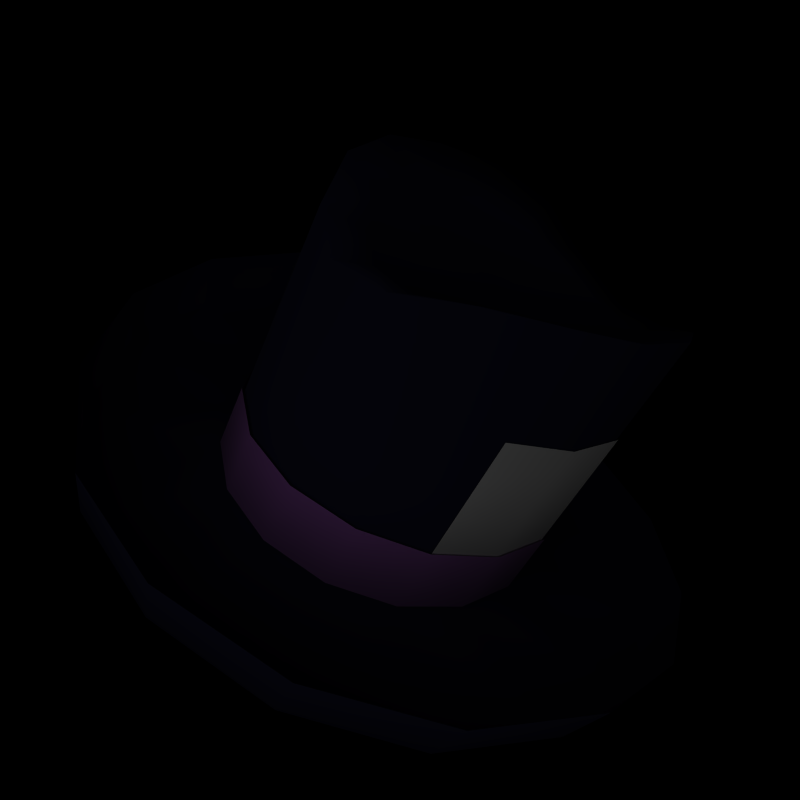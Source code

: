 # Source: tophat.blend  (saved by Blender 2.49.2; exported with 4.5.12 LTS)
import bpy
from mathutils import Matrix  # noqa: F401  (used for matrix-valued properties, if any)

bpy.ops.wm.read_factory_settings(use_empty=True)
scene = bpy.context.scene
scene.name = 'Scene'

# ---- collections
col_collection_1 = bpy.data.collections.new('Collection 1'); scene.collection.children.link(col_collection_1)
col_collection_1.hide_render = True
col_collection_1.hide_viewport = True
col_collection_2 = bpy.data.collections.new('Collection 2'); scene.collection.children.link(col_collection_2)
col_collection_2.hide_render = True
col_collection_2.hide_viewport = True
col_collection_3 = bpy.data.collections.new('Collection 3'); scene.collection.children.link(col_collection_3)
col_collection_3.hide_render = True
col_collection_3.hide_viewport = True
col_collection_4 = bpy.data.collections.new('Collection 4'); scene.collection.children.link(col_collection_4)
col_collection_4.hide_render = True
col_collection_4.hide_viewport = True
col_collection_5 = bpy.data.collections.new('Collection 5'); scene.collection.children.link(col_collection_5)
col_collection_5.hide_render = True
col_collection_5.hide_viewport = True
col_collection_6 = bpy.data.collections.new('Collection 6'); scene.collection.children.link(col_collection_6)

# ---- materials (node trees are filled in below, after node groups)
mat_material_silk = bpy.data.materials.new('Material.silk')
mat_material_silk.alpha_threshold = 0.0
mat_material_silk.diffuse_color = (0.697, 0.3171, 0.3171, 1.0)
mat_material_silk.roughness = 0.5
mat_material_silk.specular_intensity = 2.0
mat_material_silk.line_color = (0.0, 0.0, 0.0, 1.0)
mat_material_hat = bpy.data.materials.new('Material.hat')
mat_material_hat.alpha_threshold = 0.0
mat_material_hat.diffuse_color = (0.2, 0.2, 0.1, 1.0)
mat_material_hat.roughness = 0.5
mat_material_hat.line_color = (0.0, 0.0, 0.0, 1.0)
mat_material_silk_001 = bpy.data.materials.new('Material.silk.001')
mat_material_silk_001.alpha_threshold = 0.0
mat_material_silk_001.diffuse_color = (0.5899, 0.3171, 0.697, 1.0)
mat_material_silk_001.roughness = 0.5
mat_material_silk_001.specular_intensity = 2.0
mat_material_silk_001.line_color = (0.0, 0.0, 0.0, 1.0)
mat_material_hat_002 = bpy.data.materials.new('Material.hat.002')
mat_material_hat_002.alpha_threshold = 0.0
mat_material_hat_002.diffuse_color = (0.2, 0.2, 0.2, 1.0)
mat_material_hat_002.roughness = 0.5
mat_material_hat_002.line_color = (0.0, 0.0, 0.0, 1.0)
mat_material_hat_003 = bpy.data.materials.new('Material.hat.003')
mat_material_hat_003.alpha_threshold = 0.0
mat_material_hat_003.diffuse_color = (0.06, 0.06, 0.15, 1.0)
mat_material_hat_003.roughness = 0.5
mat_material_hat_003.line_color = (0.0, 0.0, 0.0, 1.0)
mat_material_silk_002 = bpy.data.materials.new('Material.silk.002')
mat_material_silk_002.alpha_threshold = 0.0
mat_material_silk_002.diffuse_color = (0.6, 0.0, 0.0, 1.0)
mat_material_silk_002.roughness = 0.5
mat_material_silk_002.specular_intensity = 2.0
mat_material_silk_002.line_color = (0.0, 0.0, 0.0, 1.0)
mat_material_brass = bpy.data.materials.new('Material.brass')
mat_material_brass.alpha_threshold = 0.0
mat_material_brass.diffuse_color = (1.0, 1.0, 0.4, 1.0)
mat_material_brass.specular_color = (1.0, 1.0, 0.8)
mat_material_brass.roughness = 0.9
mat_material_brass.specular_intensity = 1.4
mat_material_brass.line_color = (0.0, 0.0, 0.0, 1.0)
mat_material_king_david = bpy.data.materials.new('Material.king_david')
mat_material_king_david.alpha_threshold = 0.0
mat_material_king_david.roughness = 0.5
mat_material_king_david.line_color = (0.0, 0.0, 0.0, 1.0)
mat_material_silk_003 = bpy.data.materials.new('Material.silk.003')
mat_material_silk_003.alpha_threshold = 0.0
mat_material_silk_003.diffuse_color = (0.6, 0.12, 0.12, 1.0)
mat_material_silk_003.roughness = 0.5
mat_material_silk_003.specular_intensity = 2.0
mat_material_silk_003.line_color = (0.0, 0.0, 0.0, 1.0)
mat_material_hat_004 = bpy.data.materials.new('Material.hat.004')
mat_material_hat_004.alpha_threshold = 0.0
mat_material_hat_004.diffuse_color = (1.0, 1.0, 1.0, 1.0)
mat_material_hat_004.roughness = 0.5
mat_material_hat_004.line_color = (0.0, 0.0, 0.0, 1.0)
mat_material_queen_judith = bpy.data.materials.new('Material.queen_judith')
mat_material_queen_judith.alpha_threshold = 0.0
mat_material_queen_judith.roughness = 0.5
mat_material_queen_judith.line_color = (0.0, 0.0, 0.0, 1.0)

# ---- material node trees

# ---- world
world_world = bpy.data.worlds.new('World'); scene.world = world_world
world_world.color = (0.0, 0.0, 0.0)
world_world.use_sun_shadow = False
world_world.sun_shadow_jitter_overblur = 0.0
world_world.cycles.sampling_method = 'MANUAL'
world_world.cycles.sample_map_resolution = 256

# ---- cameras
cam_camera = bpy.data.cameras.new('Camera')
cam_camera.passepartout_alpha = 0.2
cam_camera.clip_end = 100.0
cam_camera.lens = 35.0
cam_camera.ortho_scale = 7.314
cam_camera.show_passepartout = False
cam_camera.show_safe_areas = True
cam_camera.dof.focus_distance = 0.0
cam_camera.dof.aperture_fstop = 128.0

# ---- lights
light_spot = bpy.data.lights.new('Spot', 'SUN')
light_spot.transmission_factor = 0.0
light_spot.cutoff_distance = 30.0
light_spot.angle = 1.571
light_spot.energy = 1.0
light_spot.shadow_buffer_clip_start = 1.001
light_spot.shadow_soft_size = 1.0
light_spot.shadow_cascade_max_distance = 1000.0
light_spot.cycles.use_multiple_importance_sampling = False

# ---- meshes
me_circle_004 = bpy.data.meshes.new('Circle.004')
me_circle_004.from_pydata([(-0.03759, 0.00104, -0.04177), (-0.04912, 0.00104, -0.02261), (-0.05316, 0.00104, 7.355e-10), (-0.04912, 0.00104, 0.02261), (-0.03759, 0.00104, 0.04177), (-0.02035, 0.00104, 0.05458), (-3.184e-09, 0.00104, 0.05907), (0.02035, 0.00104, 0.05458), (0.03759, 0.00104, 0.04177), (0.04912, 0.00104, 0.02261), (0.05316, 0.00104, 8.012e-09), (0.04912, 0.00104, -0.02261), (0.03759, 0.00104, -0.04177), (0.02035, 0.00104, -0.05458), (-2.663e-08, 0.00104, -0.05907), (-0.02035, 0.00104, -0.05458), (-0.03759, 0.02413, -0.04177), (-0.04912, 0.0243, -0.02261), (-0.05316, 0.02431, 7.355e-10), (-0.04912, 0.0243, 0.02261), (-0.03759, 0.02413, 0.04177), (-0.02035, 0.02374, 0.05458), (-1.149e-09, 0.02344, 0.05907), (0.02035, 0.02374, 0.05458), (0.03759, 0.02413, 0.04177), (0.04912, 0.0243, 0.02261), (0.05316, 0.02431, 8.012e-09), (0.04912, 0.0243, -0.02261), (0.03759, 0.02413, -0.04177), (0.02035, 0.02374, -0.05458), (-2.46e-08, 0.02344, -0.05907), (-0.02035, 0.02374, -0.05458)], [], [(16, 0, 1, 17), (2, 18, 17, 1), (3, 19, 18, 2), (4, 20, 19, 3), (5, 21, 20, 4), (6, 22, 21, 5), (7, 23, 22, 6), (8, 24, 23, 7), (9, 25, 24, 8), (10, 26, 25, 9), (11, 27, 26, 10), (12, 28, 27, 11), (13, 29, 28, 12), (14, 30, 29, 13), (15, 31, 30, 14), (0, 16, 31, 15)])
me_circle_004.polygons.foreach_set('use_smooth', [True] * 16)
me_circle_004.materials.append(mat_material_silk)
me_circle_004.use_remesh_preserve_volume = False
me_circle_004.use_remesh_preserve_attributes = False
me_circle_004.use_mirror_vertex_groups = False
me_circle_004.update()
me_circle_002 = bpy.data.meshes.new('Circle.002')
me_circle_002.from_pydata([(-0.07071, 0.01, -0.07071), (-0.09239, 0.02, -0.03827), (-0.1, 0.03, 1.391e-09), (-0.09239, 0.02, 0.03827), (-0.07071, 0.01, 0.07071), (-0.03827, -4.105e-09, 0.09239), (-6.159e-09, -0.01, 0.1), (0.03827, -1.08e-08, 0.09239), (0.07071, 0.01, 0.07071), (0.09239, 0.02, 0.03827), (0.1, 0.03, 1.371e-08), (0.09239, 0.02, -0.03827), (0.07071, 0.01, -0.07071), (0.03827, 4.105e-09, -0.09239), (-5.027e-08, -0.01, -0.1), (-0.03827, 1.08e-08, -0.09239), (-0.03686, 3.222e-09, -0.04095), (-0.04815, 4.21e-09, -0.02216), (-0.05212, 4.557e-09, 8.055e-10), (-0.04815, 4.21e-09, 0.02216), (-0.03686, 3.222e-09, 0.04095), (-0.01995, -2.571e-09, 0.05351), (-3.21e-09, -4.315e-09, 0.05791), (0.01995, -6.059e-09, 0.05351), (0.03686, -3.222e-09, 0.04095), (0.04815, -4.21e-09, 0.02216), (0.05212, -4.557e-09, 7.939e-09), (0.04815, -4.21e-09, -0.02216), (0.03686, -3.222e-09, -0.04095), (0.01995, 2.571e-09, -0.05351), (-2.62e-08, 4.315e-09, -0.05791), (-0.01995, 6.059e-09, -0.05351), (-0.04815, 0.09274, -0.02216), (-0.03686, 0.09177, -0.04095), (-0.05212, 0.09283, 8.055e-10), (-0.04815, 0.09274, 0.02216), (-0.03686, 0.09177, 0.04095), (-0.01995, 0.08943, 0.05351), (4.769e-09, 0.08767, 0.05791), (0.01995, 0.08943, 0.05351), (0.03686, 0.09177, 0.04095), (0.04815, 0.09274, 0.02216), (0.05212, 0.09283, 7.939e-09), (0.04815, 0.09274, -0.02216), (0.03686, 0.09177, -0.04095), (0.01995, 0.08943, -0.05351), (-1.822e-08, 0.08767, -0.05791), (-0.01995, 0.08943, -0.05351), (-0.03612, 0.08941, -0.01662), (-0.02764, 0.08839, -0.03071), (-0.03909, 0.08972, 1.652e-09), (-0.03612, 0.08941, 0.01662), (-0.02764, 0.08839, 0.03071), (-0.01496, 0.08644, 0.04013), (3.809e-09, 0.08537, 0.04344), (0.01496, 0.08644, 0.04013), (0.02764, 0.08839, 0.03071), (0.03612, 0.08941, 0.01662), (0.03909, 0.08972, 7.002e-09), (0.03612, 0.08941, -0.01662), (0.02764, 0.08839, -0.03071), (0.01496, 0.08644, -0.04013), (-1.343e-08, 0.08537, -0.04344), (-0.01496, 0.08644, -0.04013), (-0.01806, 0.08639, -0.008311), (-0.01382, 0.08577, -0.01536), (-0.01955, 0.08634, 2.223e-09), (-0.01806, 0.08639, 0.008311), (-0.01382, 0.08577, 0.01536), (-0.00748, 0.08501, 0.02006), (2.312e-09, 0.08471, 0.02172), (0.00748, 0.08501, 0.02006), (0.01382, 0.08577, 0.01536), (0.01806, 0.08639, 0.008311), (0.01955, 0.08634, 4.898e-09), (0.01806, 0.08639, -0.008311), (0.01382, 0.08577, -0.01536), (0.00748, 0.08501, -0.02006), (-6.309e-09, 0.08471, -0.02172), (-0.00748, 0.08501, -0.02006), (9.313e-10, 0.08471, 2.794e-09), (-0.07362, 0.02692, -0.07362), (-0.09618, 0.04016, -0.03984), (-0.1041, 0.05341, 1.429e-09), (-0.09618, 0.04016, 0.03984), (-0.07362, 0.02692, 0.07362), (-0.03984, 0.01367, 0.09618), (-6.01e-09, 0.0004242, 0.1041), (0.03984, 0.01367, 0.09618), (0.07362, 0.02692, 0.07362), (0.09618, 0.04016, 0.03984), (0.1041, 0.05341, 1.425e-08), (0.09618, 0.04016, -0.03984), (0.07362, 0.02692, -0.07362), (0.03984, 0.01367, -0.09618), (-5.193e-08, 0.0004242, -0.1041), (-0.03984, 0.01367, -0.09618)], [], [(16, 0, 1, 17), (2, 18, 17, 1), (3, 19, 18, 2), (4, 20, 19, 3), (5, 21, 20, 4), (6, 22, 21, 5), (7, 23, 22, 6), (8, 24, 23, 7), (9, 25, 24, 8), (10, 26, 25, 9), (11, 27, 26, 10), (12, 28, 27, 11), (13, 29, 28, 12), (14, 30, 29, 13), (15, 31, 30, 14), (15, 0, 16, 31), (32, 48, 49, 33), (34, 50, 48, 32), (35, 51, 50, 34), (36, 52, 51, 35), (37, 53, 52, 36), (38, 54, 53, 37), (39, 55, 54, 38), (40, 56, 55, 39), (41, 57, 56, 40), (42, 58, 57, 41), (43, 59, 58, 42), (44, 60, 59, 43), (45, 61, 60, 44), (46, 62, 61, 45), (47, 63, 62, 46), (47, 33, 49, 63), (48, 64, 65, 49), (50, 66, 64, 48), (51, 67, 66, 50), (52, 68, 67, 51), (53, 69, 68, 52), (54, 70, 69, 53), (55, 71, 70, 54), (56, 72, 71, 55), (57, 73, 72, 56), (58, 74, 73, 57), (59, 75, 74, 58), (60, 76, 75, 59), (61, 77, 76, 60), (62, 78, 77, 61), (63, 79, 78, 62), (63, 49, 65, 79), (64, 80, 65), (66, 80, 64), (67, 80, 66), (68, 80, 67), (69, 80, 68), (70, 80, 69), (71, 80, 70), (72, 80, 71), (73, 80, 72), (74, 80, 73), (75, 80, 74), (76, 80, 75), (77, 80, 76), (78, 80, 77), (79, 80, 78), (79, 65, 80), (1, 0, 81, 82), (2, 1, 82, 83), (3, 2, 83, 84), (4, 3, 84, 85), (5, 4, 85, 86), (6, 5, 86, 87), (7, 6, 87, 88), (8, 7, 88, 89), (9, 8, 89, 90), (10, 9, 90, 91), (11, 10, 91, 92), (12, 11, 92, 93), (13, 12, 93, 94), (14, 13, 94, 95), (15, 14, 95, 96), (0, 15, 96, 81), (17, 32, 33, 16), (18, 34, 32, 17), (19, 35, 34, 18), (20, 36, 35, 19), (21, 37, 36, 20), (22, 38, 37, 21), (23, 39, 38, 22), (24, 40, 39, 23), (25, 41, 40, 24), (26, 42, 41, 25), (27, 43, 42, 26), (28, 44, 43, 27), (29, 45, 44, 28), (30, 46, 45, 29), (31, 47, 46, 30), (16, 33, 47, 31)])
me_circle_002.polygons.foreach_set('use_smooth', [True] * 96)
me_circle_002.materials.append(mat_material_hat)
me_circle_002.use_remesh_preserve_volume = False
me_circle_002.use_remesh_preserve_attributes = False
me_circle_002.use_mirror_vertex_groups = False
me_circle_002.update()
me_circle_001 = bpy.data.meshes.new('Circle.001')
me_circle_001.from_pydata([(-0.03759, 0.00104, -0.04177), (-0.04912, 0.00104, -0.02261), (-0.05316, 0.00104, 7.355e-10), (-0.04912, 0.00104, 0.02261), (-0.03759, 0.00104, 0.04177), (-0.02035, 0.00104, 0.05458), (-3.184e-09, 0.00104, 0.05907), (0.02035, 0.00104, 0.05458), (0.03759, 0.00104, 0.04177), (0.04912, 0.00104, 0.02261), (0.05316, 0.00104, 8.012e-09), (0.04912, 0.00104, -0.02261), (0.03759, 0.00104, -0.04177), (0.02035, 0.00104, -0.05458), (-2.663e-08, 0.00104, -0.05907), (-0.02035, 0.00104, -0.05458), (-0.03759, 0.02413, -0.04177), (-0.04912, 0.0243, -0.02261), (-0.05316, 0.02431, 7.355e-10), (-0.04912, 0.0243, 0.02261), (-0.03759, 0.02413, 0.04177), (-0.02035, 0.02374, 0.05458), (-1.149e-09, 0.02344, 0.05907), (0.02035, 0.02374, 0.05458), (0.03759, 0.02413, 0.04177), (0.04912, 0.0243, 0.02261), (0.05316, 0.02431, 8.012e-09), (0.04912, 0.0243, -0.02261), (0.03759, 0.02413, -0.04177), (0.02035, 0.02374, -0.05458), (-2.46e-08, 0.02344, -0.05907), (-0.02035, 0.02374, -0.05458)], [], [(16, 0, 1, 17), (2, 18, 17, 1), (3, 19, 18, 2), (4, 20, 19, 3), (5, 21, 20, 4), (6, 22, 21, 5), (7, 23, 22, 6), (8, 24, 23, 7), (9, 25, 24, 8), (10, 26, 25, 9), (11, 27, 26, 10), (12, 28, 27, 11), (13, 29, 28, 12), (14, 30, 29, 13), (15, 31, 30, 14), (0, 16, 31, 15)])
me_circle_001.polygons.foreach_set('use_smooth', [True] * 16)
me_circle_001.materials.append(mat_material_silk_001)
me_circle_001.use_remesh_preserve_volume = False
me_circle_001.use_remesh_preserve_attributes = False
me_circle_001.use_mirror_vertex_groups = False
me_circle_001.update()
me_circle = bpy.data.meshes.new('Circle')
me_circle.from_pydata([(-0.07071, 0.00104, -0.07071), (-0.09239, 0.00104, -0.03827), (-0.1, 0.00104, 1.391e-09), (-0.09239, 0.00104, 0.03827), (-0.07071, 0.00104, 0.07071), (-0.03827, 0.00104, 0.09239), (-6.159e-09, 0.00104, 0.1), (0.03827, 0.00104, 0.09239), (0.07071, 0.00104, 0.07071), (0.09239, 0.00104, 0.03827), (0.1, 0.00104, 1.371e-08), (0.09239, 0.00104, -0.03827), (0.07071, 0.00104, -0.07071), (0.03827, 0.00104, -0.09239), (-5.027e-08, 0.00104, -0.1), (-0.03827, 0.00104, -0.09239), (-0.03686, 3.222e-09, -0.04095), (-0.04815, 4.21e-09, -0.02216), (-0.05212, 4.557e-09, 8.055e-10), (-0.04815, 4.21e-09, 0.02216), (-0.03686, 3.222e-09, 0.04095), (-0.01995, -2.571e-09, 0.05351), (-3.21e-09, -4.315e-09, 0.05791), (0.01995, -6.059e-09, 0.05351), (0.03686, -3.222e-09, 0.04095), (0.04815, -4.21e-09, 0.02216), (0.05212, -4.557e-09, 7.939e-09), (0.04815, -4.21e-09, -0.02216), (0.03686, -3.222e-09, -0.04095), (0.01995, 2.571e-09, -0.05351), (-2.62e-08, 4.315e-09, -0.05791), (-0.01995, 6.059e-09, -0.05351), (-0.04815, 0.121, -0.02216), (-0.03686, 0.121, -0.04095), (-0.05212, 0.121, 8.055e-10), (-0.04815, 0.121, 0.02216), (-0.03686, 0.121, 0.04095), (-0.01995, 0.121, 0.05351), (4.769e-09, 0.121, 0.05791), (0.01995, 0.121, 0.05351), (0.03686, 0.121, 0.04095), (0.04815, 0.121, 0.02216), (0.05212, 0.121, 7.939e-09), (0.04815, 0.121, -0.02216), (0.03686, 0.121, -0.04095), (0.01995, 0.121, -0.05351), (-1.822e-08, 0.121, -0.05791), (-0.01995, 0.121, -0.05351), (-0.07362, 0.002365, -0.07362), (-0.09618, 0.005014, -0.03984), (-0.1041, 0.007664, 1.429e-09), (-0.09618, 0.005014, 0.03984), (-0.07362, 0.002365, 0.07362), (-0.03984, -0.0002844, 0.09618), (-6.01e-09, -0.002934, 0.1041), (0.03984, -0.0002844, 0.09618), (0.07362, 0.002365, 0.07362), (0.09618, 0.005014, 0.03984), (0.1041, 0.007664, 1.425e-08), (0.09618, 0.005014, -0.03984), (0.07362, 0.002365, -0.07362), (0.03984, -0.0002844, -0.09618), (-5.193e-08, -0.002934, -0.1041), (-0.03984, -0.0002844, -0.09618), (0.0, 0.121, 3.725e-09)], [], [(16, 0, 1, 17), (2, 18, 17, 1), (3, 19, 18, 2), (4, 20, 19, 3), (5, 21, 20, 4), (6, 22, 21, 5), (7, 23, 22, 6), (8, 24, 23, 7), (9, 25, 24, 8), (10, 26, 25, 9), (11, 27, 26, 10), (12, 28, 27, 11), (13, 29, 28, 12), (14, 30, 29, 13), (15, 31, 30, 14), (15, 0, 16, 31), (1, 0, 48, 49), (2, 1, 49, 50), (3, 2, 50, 51), (4, 3, 51, 52), (5, 4, 52, 53), (6, 5, 53, 54), (7, 6, 54, 55), (8, 7, 55, 56), (9, 8, 56, 57), (10, 9, 57, 58), (11, 10, 58, 59), (12, 11, 59, 60), (13, 12, 60, 61), (14, 13, 61, 62), (15, 14, 62, 63), (0, 15, 63, 48), (17, 32, 33, 16), (18, 34, 32, 17), (19, 35, 34, 18), (20, 36, 35, 19), (21, 37, 36, 20), (22, 38, 37, 21), (23, 39, 38, 22), (24, 40, 39, 23), (25, 41, 40, 24), (26, 42, 41, 25), (27, 43, 42, 26), (28, 44, 43, 27), (29, 45, 44, 28), (30, 46, 45, 29), (31, 47, 46, 30), (16, 33, 47, 31), (33, 32, 64), (32, 34, 64), (34, 35, 64), (35, 36, 64), (36, 37, 64), (37, 38, 64), (38, 39, 64), (39, 40, 64), (40, 41, 64), (41, 42, 64), (42, 43, 64), (43, 44, 64), (44, 45, 64), (45, 46, 64), (46, 47, 64), (47, 33, 64)])
me_circle.polygons.foreach_set('use_smooth', [True] * 64)
me_circle.materials.append(mat_material_hat_002)
me_circle.use_remesh_preserve_volume = False
me_circle.use_remesh_preserve_attributes = False
me_circle.use_mirror_vertex_groups = False
me_circle.update()
me_circle_006 = bpy.data.meshes.new('Circle.006')
me_circle_006.from_pydata([(-0.07071, 0.001709, -0.07071), (-0.09239, 0.004834, -0.03827), (-0.1, 0.007959, 1.391e-09), (-0.09239, 0.004834, 0.03827), (-0.07071, 0.001709, 0.07071), (-0.03827, -0.001416, 0.09239), (-6.159e-09, -0.004541, 0.1), (0.03827, -0.001416, 0.09239), (0.07071, 0.001709, 0.07071), (0.09239, 0.004834, 0.03827), (0.1, 0.007959, 1.371e-08), (0.09239, 0.004834, -0.03827), (0.07071, 0.001709, -0.07071), (0.03827, -0.001416, -0.09239), (-5.027e-08, -0.004541, -0.1), (-0.03827, -0.001416, -0.09239), (-0.03686, 3.222e-09, -0.04095), (-0.04815, 4.21e-09, -0.02216), (-0.05212, 4.557e-09, 8.055e-10), (-0.04815, 4.21e-09, 0.02216), (-0.03686, 3.222e-09, 0.04095), (-0.01995, -2.571e-09, 0.05351), (-3.21e-09, -4.315e-09, 0.05791), (0.01995, -6.059e-09, 0.05351), (0.03686, -3.222e-09, 0.04095), (0.04815, -4.21e-09, 0.02216), (0.05212, -4.557e-09, 7.939e-09), (0.04815, -4.21e-09, -0.02216), (0.03686, -3.222e-09, -0.04095), (0.01995, 2.571e-09, -0.05351), (-2.62e-08, 4.315e-09, -0.05791), (-0.01995, 6.059e-09, -0.05351), (-0.04815, 0.1007, -0.02216), (-0.03686, 0.09685, -0.04095), (-0.05212, 0.1011, 8.055e-10), (-0.04815, 0.1007, 0.02216), (-0.03686, 0.09685, 0.04095), (-0.01995, 0.08746, 0.05351), (4.769e-09, 0.08258, 0.05791), (0.01995, 0.08746, 0.05351), (0.03686, 0.09685, 0.04095), (0.04815, 0.1007, 0.02216), (0.05212, 0.1011, 7.939e-09), (0.04815, 0.1007, -0.02216), (0.03686, 0.09685, -0.04095), (0.01995, 0.08746, -0.05351), (-1.822e-08, 0.08258, -0.05791), (-0.01995, 0.08746, -0.05351), (-0.03612, 0.09066, -0.01662), (-0.02764, 0.08863, -0.03071), (-0.03909, 0.09128, 1.652e-09), (-0.03612, 0.09066, 0.01662), (-0.02764, 0.08863, 0.03071), (-0.01496, 0.08473, 0.04013), (3.809e-09, 0.08258, 0.04344), (0.01496, 0.08473, 0.04013), (0.02764, 0.08863, 0.03071), (0.03612, 0.09066, 0.01662), (0.03909, 0.09128, 7.002e-09), (0.03612, 0.09066, -0.01662), (0.02764, 0.08863, -0.03071), (0.01496, 0.08473, -0.04013), (-1.343e-08, 0.08258, -0.04344), (-0.01496, 0.08473, -0.04013), (-0.01806, 0.08462, -0.008311), (-0.01382, 0.08339, -0.01536), (-0.01955, 0.08453, 2.223e-09), (-0.01806, 0.08462, 0.008311), (-0.01382, 0.08339, 0.01536), (-0.00748, 0.08187, 0.02006), (2.312e-09, 0.08127, 0.02172), (0.00748, 0.08187, 0.02006), (0.01382, 0.08339, 0.01536), (0.01806, 0.08462, 0.008311), (0.01955, 0.08453, 4.898e-09), (0.01806, 0.08462, -0.008311), (0.01382, 0.08339, -0.01536), (0.00748, 0.08187, -0.02006), (-6.309e-09, 0.08127, -0.02172), (-0.00748, 0.08187, -0.02006), (9.313e-10, 0.08127, 2.794e-09), (-0.07362, 0.01863, -0.07362), (-0.09618, 0.0226, -0.03984), (-0.1041, 0.02658, 1.429e-09), (-0.09618, 0.0226, 0.03984), (-0.07362, 0.01863, 0.07362), (-0.03984, 0.01465, 0.09618), (-6.01e-09, 0.01068, 0.1041), (0.03984, 0.01465, 0.09618), (0.07362, 0.01863, 0.07362), (0.09618, 0.0226, 0.03984), (0.1041, 0.02658, 1.425e-08), (0.09618, 0.0226, -0.03984), (0.07362, 0.01863, -0.07362), (0.03984, 0.01465, -0.09618), (-5.193e-08, 0.01068, -0.1041), (-0.03984, 0.01465, -0.09618)], [], [(16, 0, 1, 17), (2, 18, 17, 1), (3, 19, 18, 2), (4, 20, 19, 3), (5, 21, 20, 4), (6, 22, 21, 5), (7, 23, 22, 6), (8, 24, 23, 7), (9, 25, 24, 8), (10, 26, 25, 9), (11, 27, 26, 10), (12, 28, 27, 11), (13, 29, 28, 12), (14, 30, 29, 13), (15, 31, 30, 14), (15, 0, 16, 31), (32, 48, 49, 33), (34, 50, 48, 32), (35, 51, 50, 34), (36, 52, 51, 35), (37, 53, 52, 36), (38, 54, 53, 37), (39, 55, 54, 38), (40, 56, 55, 39), (41, 57, 56, 40), (42, 58, 57, 41), (43, 59, 58, 42), (44, 60, 59, 43), (45, 61, 60, 44), (46, 62, 61, 45), (47, 63, 62, 46), (47, 33, 49, 63), (48, 64, 65, 49), (50, 66, 64, 48), (51, 67, 66, 50), (52, 68, 67, 51), (53, 69, 68, 52), (54, 70, 69, 53), (55, 71, 70, 54), (56, 72, 71, 55), (57, 73, 72, 56), (58, 74, 73, 57), (59, 75, 74, 58), (60, 76, 75, 59), (61, 77, 76, 60), (62, 78, 77, 61), (63, 79, 78, 62), (63, 49, 65, 79), (64, 80, 65), (66, 80, 64), (67, 80, 66), (68, 80, 67), (69, 80, 68), (70, 80, 69), (71, 80, 70), (72, 80, 71), (73, 80, 72), (74, 80, 73), (75, 80, 74), (76, 80, 75), (77, 80, 76), (78, 80, 77), (79, 80, 78), (79, 65, 80), (1, 0, 81, 82), (2, 1, 82, 83), (3, 2, 83, 84), (4, 3, 84, 85), (5, 4, 85, 86), (6, 5, 86, 87), (7, 6, 87, 88), (8, 7, 88, 89), (9, 8, 89, 90), (10, 9, 90, 91), (11, 10, 91, 92), (12, 11, 92, 93), (13, 12, 93, 94), (14, 13, 94, 95), (15, 14, 95, 96), (0, 15, 96, 81), (17, 32, 33, 16), (18, 34, 32, 17), (19, 35, 34, 18), (20, 36, 35, 19), (21, 37, 36, 20), (22, 38, 37, 21), (23, 39, 38, 22), (24, 40, 39, 23), (25, 41, 40, 24), (26, 42, 41, 25), (27, 43, 42, 26), (28, 44, 43, 27), (29, 45, 44, 28), (30, 46, 45, 29), (31, 47, 46, 30), (16, 33, 47, 31)])
me_circle_006.polygons.foreach_set('use_smooth', [True] * 96)
me_circle_006.materials.append(mat_material_hat_003)
me_circle_006.use_remesh_preserve_volume = False
me_circle_006.use_remesh_preserve_attributes = False
me_circle_006.use_mirror_vertex_groups = False
me_circle_006.update()
me_circle_003 = bpy.data.meshes.new('Circle.003')
me_circle_003.from_pydata([(-0.03759, 0.00104, -0.04177), (-0.04912, 0.00104, -0.02261), (-0.05316, 0.00104, 7.355e-10), (-0.04912, 0.00104, 0.02261), (-0.03759, 0.00104, 0.04177), (-0.02035, 0.00104, 0.05458), (-3.184e-09, 0.00104, 0.05907), (0.02035, 0.00104, 0.05458), (0.03759, 0.00104, 0.04177), (0.04912, 0.00104, 0.02261), (0.05316, 0.00104, 8.012e-09), (0.04912, 0.00104, -0.02261), (0.03759, 0.00104, -0.04177), (0.02035, 0.00104, -0.05458), (-2.663e-08, 0.00104, -0.05907), (-0.02035, 0.00104, -0.05458), (-0.03759, 0.02413, -0.04177), (-0.04912, 0.0243, -0.02261), (-0.05316, 0.02431, 7.355e-10), (-0.04912, 0.0243, 0.02261), (-0.03759, 0.02413, 0.04177), (-0.02035, 0.02374, 0.05458), (-1.149e-09, 0.02344, 0.05907), (0.02035, 0.02374, 0.05458), (0.03759, 0.02413, 0.04177), (0.04912, 0.0243, 0.02261), (0.05316, 0.02431, 8.012e-09), (0.04912, 0.0243, -0.02261), (0.03759, 0.02413, -0.04177), (0.02035, 0.02374, -0.05458), (-2.46e-08, 0.02344, -0.05907), (-0.02035, 0.02374, -0.05458)], [], [(16, 0, 1, 17), (2, 18, 17, 1), (3, 19, 18, 2), (4, 20, 19, 3), (5, 21, 20, 4), (6, 22, 21, 5), (7, 23, 22, 6), (8, 24, 23, 7), (9, 25, 24, 8), (10, 26, 25, 9), (11, 27, 26, 10), (12, 28, 27, 11), (13, 29, 28, 12), (14, 30, 29, 13), (15, 31, 30, 14), (0, 16, 31, 15)])
me_circle_003.polygons.foreach_set('use_smooth', [True] * 16)
me_circle_003.materials.append(mat_material_silk_002)
me_circle_003.use_remesh_preserve_volume = False
me_circle_003.use_remesh_preserve_attributes = False
me_circle_003.use_mirror_vertex_groups = False
me_circle_003.update()
me_circle_009 = bpy.data.meshes.new('Circle.009')
me_circle_009.from_pydata([(-0.07071, 0.01, -0.07071), (-0.09239, 0.02, -0.03827), (-0.1, 0.03, 1.391e-09), (-0.09239, 0.02, 0.03827), (-0.07071, 0.01, 0.07071), (-0.03827, -4.105e-09, 0.09239), (-6.159e-09, -0.01, 0.1), (0.03827, -1.08e-08, 0.09239), (0.07071, 0.01, 0.07071), (0.09239, 0.02, 0.03827), (0.1, 0.03, 1.371e-08), (0.09239, 0.02, -0.03827), (0.07071, 0.01, -0.07071), (0.03827, 4.105e-09, -0.09239), (-5.027e-08, -0.01, -0.1), (-0.03827, 1.08e-08, -0.09239), (-0.03686, 3.222e-09, -0.04095), (-0.04815, 4.21e-09, -0.02216), (-0.05212, 4.557e-09, 8.055e-10), (-0.04815, 4.21e-09, 0.02216), (-0.03686, 3.222e-09, 0.04095), (-0.01995, -2.571e-09, 0.05351), (-3.21e-09, -4.315e-09, 0.05791), (0.01995, -6.059e-09, 0.05351), (0.03686, -3.222e-09, 0.04095), (0.04815, -4.21e-09, 0.02216), (0.05212, -4.557e-09, 7.939e-09), (0.04815, -4.21e-09, -0.02216), (0.03686, -3.222e-09, -0.04095), (0.01995, 2.571e-09, -0.05351), (-2.62e-08, 4.315e-09, -0.05791), (-0.01995, 6.059e-09, -0.05351), (-0.04815, 0.09274, -0.02216), (-0.03686, 0.09177, -0.04095), (-0.05212, 0.09283, 8.055e-10), (-0.04815, 0.09274, 0.02216), (-0.03686, 0.09177, 0.04095), (-0.01995, 0.08943, 0.05351), (4.769e-09, 0.08767, 0.05791), (0.01995, 0.08943, 0.05351), (0.03686, 0.09177, 0.04095), (0.04815, 0.09274, 0.02216), (0.05212, 0.09283, 7.939e-09), (0.04815, 0.09274, -0.02216), (0.03686, 0.09177, -0.04095), (0.01995, 0.08943, -0.05351), (-1.822e-08, 0.08767, -0.05791), (-0.01995, 0.08943, -0.05351), (-0.03612, 0.08941, -0.01662), (-0.02764, 0.08839, -0.03071), (-0.03909, 0.08972, 1.652e-09), (-0.03612, 0.08941, 0.01662), (-0.02764, 0.08839, 0.03071), (-0.01496, 0.08644, 0.04013), (3.809e-09, 0.08537, 0.04344), (0.01496, 0.08644, 0.04013), (0.02764, 0.08839, 0.03071), (0.03612, 0.08941, 0.01662), (0.03909, 0.08972, 7.002e-09), (0.03612, 0.08941, -0.01662), (0.02764, 0.08839, -0.03071), (0.01496, 0.08644, -0.04013), (-1.343e-08, 0.08537, -0.04344), (-0.01496, 0.08644, -0.04013), (-0.01806, 0.08639, -0.008311), (-0.01382, 0.08577, -0.01536), (-0.01955, 0.08634, 2.223e-09), (-0.01806, 0.08639, 0.008311), (-0.01382, 0.08577, 0.01536), (-0.00748, 0.08501, 0.02006), (2.312e-09, 0.08471, 0.02172), (0.00748, 0.08501, 0.02006), (0.01382, 0.08577, 0.01536), (0.01806, 0.08639, 0.008311), (0.01955, 0.08634, 4.898e-09), (0.01806, 0.08639, -0.008311), (0.01382, 0.08577, -0.01536), (0.00748, 0.08501, -0.02006), (-6.309e-09, 0.08471, -0.02172), (-0.00748, 0.08501, -0.02006), (9.313e-10, 0.08471, 2.794e-09), (-0.07362, 0.02692, -0.07362), (-0.09618, 0.04016, -0.03984), (-0.1041, 0.05341, 1.429e-09), (-0.09618, 0.04016, 0.03984), (-0.07362, 0.02692, 0.07362), (-0.03984, 0.01367, 0.09618), (-6.01e-09, 0.0004242, 0.1041), (0.03984, 0.01367, 0.09618), (0.07362, 0.02692, 0.07362), (0.09618, 0.04016, 0.03984), (0.1041, 0.05341, 1.425e-08), (0.09618, 0.04016, -0.03984), (0.07362, 0.02692, -0.07362), (0.03984, 0.01367, -0.09618), (-5.193e-08, 0.0004242, -0.1041), (-0.03984, 0.01367, -0.09618)], [], [(16, 0, 1, 17), (2, 18, 17, 1), (3, 19, 18, 2), (4, 20, 19, 3), (5, 21, 20, 4), (6, 22, 21, 5), (7, 23, 22, 6), (8, 24, 23, 7), (9, 25, 24, 8), (10, 26, 25, 9), (11, 27, 26, 10), (12, 28, 27, 11), (13, 29, 28, 12), (14, 30, 29, 13), (15, 31, 30, 14), (15, 0, 16, 31), (32, 48, 49, 33), (34, 50, 48, 32), (35, 51, 50, 34), (36, 52, 51, 35), (37, 53, 52, 36), (38, 54, 53, 37), (39, 55, 54, 38), (40, 56, 55, 39), (41, 57, 56, 40), (42, 58, 57, 41), (43, 59, 58, 42), (44, 60, 59, 43), (45, 61, 60, 44), (46, 62, 61, 45), (47, 63, 62, 46), (47, 33, 49, 63), (48, 64, 65, 49), (50, 66, 64, 48), (51, 67, 66, 50), (52, 68, 67, 51), (53, 69, 68, 52), (54, 70, 69, 53), (55, 71, 70, 54), (56, 72, 71, 55), (57, 73, 72, 56), (58, 74, 73, 57), (59, 75, 74, 58), (60, 76, 75, 59), (61, 77, 76, 60), (62, 78, 77, 61), (63, 79, 78, 62), (63, 49, 65, 79), (64, 80, 65), (66, 80, 64), (67, 80, 66), (68, 80, 67), (69, 80, 68), (70, 80, 69), (71, 80, 70), (72, 80, 71), (73, 80, 72), (74, 80, 73), (75, 80, 74), (76, 80, 75), (77, 80, 76), (78, 80, 77), (79, 80, 78), (79, 65, 80), (1, 0, 81, 82), (2, 1, 82, 83), (3, 2, 83, 84), (4, 3, 84, 85), (5, 4, 85, 86), (6, 5, 86, 87), (7, 6, 87, 88), (8, 7, 88, 89), (9, 8, 89, 90), (10, 9, 90, 91), (11, 10, 91, 92), (12, 11, 92, 93), (13, 12, 93, 94), (14, 13, 94, 95), (15, 14, 95, 96), (0, 15, 96, 81), (17, 32, 33, 16), (18, 34, 32, 17), (19, 35, 34, 18), (20, 36, 35, 19), (21, 37, 36, 20), (22, 38, 37, 21), (23, 39, 38, 22), (24, 40, 39, 23), (25, 41, 40, 24), (26, 42, 41, 25), (27, 43, 42, 26), (28, 44, 43, 27), (29, 45, 44, 28), (30, 46, 45, 29), (31, 47, 46, 30), (16, 33, 47, 31)])
me_circle_009.polygons.foreach_set('use_smooth', [True] * 96)
me_circle_009.materials.append(mat_material_hat)
me_circle_009.use_remesh_preserve_volume = False
me_circle_009.use_remesh_preserve_attributes = False
me_circle_009.use_mirror_vertex_groups = False
me_circle_009.update()
me_circle_008 = bpy.data.meshes.new('Circle.008')
me_circle_008.from_pydata([(-0.03759, 0.00104, -0.04177), (-0.04912, 0.00104, -0.02261), (-0.05316, 0.00104, 7.355e-10), (-0.04912, 0.00104, 0.02261), (-0.03759, 0.00104, 0.04177), (-0.02035, 0.00104, 0.05458), (-3.184e-09, 0.00104, 0.05907), (0.02035, 0.00104, 0.05458), (0.03759, 0.00104, 0.04177), (0.04912, 0.00104, 0.02261), (0.05316, 0.00104, 8.012e-09), (0.04912, 0.00104, -0.02261), (0.03759, 0.00104, -0.04177), (0.02035, 0.00104, -0.05458), (-2.663e-08, 0.00104, -0.05907), (-0.02035, 0.00104, -0.05458), (-0.03759, 0.02413, -0.04177), (-0.04912, 0.0243, -0.02261), (-0.05316, 0.02431, 7.355e-10), (-0.04912, 0.0243, 0.02261), (-0.03759, 0.02413, 0.04177), (-0.02035, 0.02374, 0.05458), (-1.149e-09, 0.02344, 0.05907), (0.02035, 0.02374, 0.05458), (0.03759, 0.02413, 0.04177), (0.04912, 0.0243, 0.02261), (0.05316, 0.02431, 8.012e-09), (0.04912, 0.0243, -0.02261), (0.03759, 0.02413, -0.04177), (0.02035, 0.02374, -0.05458), (-2.46e-08, 0.02344, -0.05907), (-0.02035, 0.02374, -0.05458)], [], [(16, 0, 1, 17), (2, 18, 17, 1), (3, 19, 18, 2), (4, 20, 19, 3), (5, 21, 20, 4), (6, 22, 21, 5), (7, 23, 22, 6), (8, 24, 23, 7), (9, 25, 24, 8), (10, 26, 25, 9), (11, 27, 26, 10), (12, 28, 27, 11), (13, 29, 28, 12), (14, 30, 29, 13), (15, 31, 30, 14), (0, 16, 31, 15)])
me_circle_008.polygons.foreach_set('use_smooth', [True] * 16)
me_circle_008.materials.append(mat_material_silk)
me_circle_008.use_remesh_preserve_volume = False
me_circle_008.use_remesh_preserve_attributes = False
me_circle_008.use_mirror_vertex_groups = False
me_circle_008.update()
me_circle_007 = bpy.data.meshes.new('Circle.007')
me_circle_007.from_pydata([(0.05624, 0.009232, 0.008902), (0.05624, 0.01813, 0.01259), (0.05624, 0.02704, 0.008902), (0.05624, 0.03072, 9.736e-10), (0.05624, 0.02704, -0.008902), (0.05624, 0.01813, -0.01259), (0.05624, 0.009232, -0.008902), (0.05624, 0.005545, -2.27e-10), (0.05624, 0.01813, 0.006295), (0.05624, 0.01368, 0.004451), (0.05624, 0.02259, 0.004451), (0.05624, 0.02443, 5.89e-10), (0.05624, 0.02259, -0.004451), (0.05624, 0.01813, -0.006295), (0.05624, 0.01368, -0.004451), (0.05624, 0.01184, -1.126e-11), (0.05624, 0.02704, 0.0131), (0.05624, 0.0211, 0.01556), (0.05624, 0.03369, 0.002967), (0.05624, 0.03123, 0.008902), (0.05624, 0.03123, -0.008902), (0.05624, 0.03369, -0.002967), (0.05624, 0.0211, -0.01556), (0.05624, 0.02704, -0.0131), (0.05624, 0.009232, -0.0131), (0.05624, 0.01517, -0.01556), (0.05624, 0.002577, -0.002967), (0.05624, 0.005036, -0.008902), (0.05624, 0.002577, 0.002967), (0.05624, 0.005036, 0.008902), (0.05624, 0.01517, 0.01556), (0.05624, 0.009232, 0.0131), (0.05184, 0.01813, 0.006295), (0.05184, 0.01368, 0.004451), (0.05184, 0.02259, 0.004451), (0.05184, 0.02443, 5.89e-10), (0.05184, 0.02259, -0.004451), (0.05184, 0.01813, -0.006295), (0.05184, 0.01368, -0.004451), (0.05184, 0.01184, -1.126e-11), (0.05184, 0.02704, 0.0131), (0.05184, 0.0211, 0.01556), (0.05184, 0.03369, 0.002967), (0.05184, 0.03123, 0.008902), (0.05184, 0.03123, -0.008902), (0.05184, 0.03369, -0.002967), (0.05184, 0.0211, -0.01556), (0.05184, 0.02704, -0.0131), (0.05184, 0.009232, -0.0131), (0.05184, 0.01517, -0.01556), (0.05184, 0.002577, -0.002967), (0.05184, 0.005036, -0.008902), (0.05184, 0.002577, 0.002967), (0.05184, 0.005036, 0.008902), (0.05184, 0.01517, 0.01556), (0.05184, 0.009232, 0.0131), (0.05184, 0.009232, 0.008902), (0.05184, 0.01813, 0.01259), (0.05184, 0.005545, -2.27e-10), (0.05184, 0.009232, -0.008902), (0.05184, 0.01813, -0.01259), (0.05184, 0.02704, -0.008902), (0.05184, 0.03072, 9.736e-10), (0.05184, 0.02704, 0.008902)], [], [(1, 0, 9, 8), (2, 1, 8, 10), (3, 2, 10, 11), (4, 3, 11, 12), (5, 4, 12, 13), (6, 5, 13, 14), (7, 6, 14, 15), (7, 0, 9, 15), (16, 17, 1, 2), (18, 19, 2, 3), (20, 21, 3, 4), (22, 23, 4, 5), (24, 25, 5, 6), (26, 27, 6, 7), (0, 7, 28, 29), (0, 1, 30, 31), (8, 9, 33, 32), (10, 8, 32, 34), (11, 10, 34, 35), (12, 11, 35, 36), (13, 12, 36, 37), (14, 13, 37, 38), (15, 14, 38, 39), (15, 9, 33, 39), (17, 16, 40, 41), (19, 18, 42, 43), (21, 20, 44, 45), (23, 22, 46, 47), (25, 24, 48, 49), (27, 26, 50, 51), (29, 28, 52, 53), (31, 30, 54, 55), (0, 31, 55, 56), (30, 1, 57, 54), (0, 29, 53, 56), (28, 7, 58, 52), (6, 27, 51, 59), (26, 7, 58, 50), (5, 25, 49, 60), (24, 6, 59, 48), (4, 23, 47, 61), (22, 5, 60, 46), (3, 21, 45, 62), (20, 4, 61, 44), (2, 19, 43, 63), (18, 3, 62, 42), (1, 17, 41, 57), (16, 2, 63, 40)])
me_circle_007.materials.append(mat_material_brass)
me_circle_007.use_remesh_preserve_volume = False
me_circle_007.use_remesh_preserve_attributes = False
me_circle_007.use_mirror_vertex_groups = False
me_circle_007.update()
me_plane = bpy.data.meshes.new('Plane')
me_plane.from_pydata([(0.04865, 0.003968, 0.02216), (0.04865, 0.06635, 0.02216), (0.04865, 0.06635, -0.02216), (0.04865, 0.003968, -0.02216), (0.05262, 0.06635, 1.158e-08), (0.05262, 0.003968, 2.009e-08)], [], [(0, 5, 4, 1), (5, 3, 2, 4)])
me_plane.polygons.foreach_set('use_smooth', [True] * 2)
_uv = me_plane.uv_layers.new(name='UVTex')
_uv.uv.foreach_set('vector', [0.9957, 1.0, 0.4979, 0.9989, 0.5021, 0.001088, 1.0, 0.002175, 0.4979, 0.9989, 0.0, 0.9978, 0.004299, 0.0, 0.5021, 0.001088])
me_plane.materials.append(mat_material_king_david)
me_plane.use_remesh_preserve_volume = False
me_plane.use_remesh_preserve_attributes = False
me_plane.use_mirror_vertex_groups = False
me_plane.update()
me_circle_011 = bpy.data.meshes.new('Circle.011')
me_circle_011.from_pydata([(-0.03759, 0.00104, -0.04177), (-0.04912, 0.00104, -0.02261), (-0.05316, 0.00104, 7.355e-10), (-0.04912, 0.00104, 0.02261), (-0.03759, 0.00104, 0.04177), (-0.02035, 0.00104, 0.05458), (-3.184e-09, 0.00104, 0.05907), (0.02035, 0.00104, 0.05458), (0.03759, 0.00104, 0.04177), (0.04912, 0.00104, 0.02261), (0.05316, 0.00104, 8.012e-09), (0.04912, 0.00104, -0.02261), (0.03759, 0.00104, -0.04177), (0.02035, 0.00104, -0.05458), (-2.663e-08, 0.00104, -0.05907), (-0.02035, 0.00104, -0.05458), (-0.03759, 0.02413, -0.04177), (-0.04912, 0.0243, -0.02261), (-0.05316, 0.02431, 7.355e-10), (-0.04912, 0.0243, 0.02261), (-0.03759, 0.02413, 0.04177), (-0.02035, 0.02374, 0.05458), (-1.149e-09, 0.02344, 0.05907), (0.02035, 0.02374, 0.05458), (0.03759, 0.02413, 0.04177), (0.04912, 0.0243, 0.02261), (0.05316, 0.02431, 8.012e-09), (0.04912, 0.0243, -0.02261), (0.03759, 0.02413, -0.04177), (0.02035, 0.02374, -0.05458), (-2.46e-08, 0.02344, -0.05907), (-0.02035, 0.02374, -0.05458)], [], [(16, 0, 1, 17), (2, 18, 17, 1), (3, 19, 18, 2), (4, 20, 19, 3), (5, 21, 20, 4), (6, 22, 21, 5), (7, 23, 22, 6), (8, 24, 23, 7), (9, 25, 24, 8), (10, 26, 25, 9), (11, 27, 26, 10), (12, 28, 27, 11), (13, 29, 28, 12), (14, 30, 29, 13), (15, 31, 30, 14), (0, 16, 31, 15)])
me_circle_011.polygons.foreach_set('use_smooth', [True] * 16)
me_circle_011.materials.append(mat_material_silk_003)
me_circle_011.use_remesh_preserve_volume = False
me_circle_011.use_remesh_preserve_attributes = False
me_circle_011.use_mirror_vertex_groups = False
me_circle_011.update()
me_circle_010 = bpy.data.meshes.new('Circle.010')
me_circle_010.from_pydata([(-0.07071, 0.001709, -0.07071), (-0.09239, 0.004834, -0.03827), (-0.1, 0.007959, 1.391e-09), (-0.09239, 0.004834, 0.03827), (-0.07071, 0.001709, 0.07071), (-0.03827, -0.001416, 0.09239), (-6.159e-09, -0.004541, 0.1), (0.03827, -0.001416, 0.09239), (0.07071, 0.001709, 0.07071), (0.09239, 0.004834, 0.03827), (0.1, 0.007959, 1.371e-08), (0.09239, 0.004834, -0.03827), (0.07071, 0.001709, -0.07071), (0.03827, -0.001416, -0.09239), (-5.027e-08, -0.004541, -0.1), (-0.03827, -0.001416, -0.09239), (-0.03686, 3.222e-09, -0.04095), (-0.04815, 4.21e-09, -0.02216), (-0.05212, 4.557e-09, 8.055e-10), (-0.04815, 4.21e-09, 0.02216), (-0.03686, 3.222e-09, 0.04095), (-0.01995, -2.571e-09, 0.05351), (-3.21e-09, -4.315e-09, 0.05791), (0.01995, -6.059e-09, 0.05351), (0.03686, -3.222e-09, 0.04095), (0.04815, -4.21e-09, 0.02216), (0.05212, -4.557e-09, 7.939e-09), (0.04815, -4.21e-09, -0.02216), (0.03686, -3.222e-09, -0.04095), (0.01995, 2.571e-09, -0.05351), (-2.62e-08, 4.315e-09, -0.05791), (-0.01995, 6.059e-09, -0.05351), (-0.04815, 0.1007, -0.02216), (-0.03686, 0.09685, -0.04095), (-0.05212, 0.1011, 8.055e-10), (-0.04815, 0.1007, 0.02216), (-0.03686, 0.09685, 0.04095), (-0.01995, 0.08746, 0.05351), (4.769e-09, 0.08258, 0.05791), (0.01995, 0.08746, 0.05351), (0.03686, 0.09685, 0.04095), (0.04815, 0.1007, 0.02216), (0.05212, 0.1011, 7.939e-09), (0.04815, 0.1007, -0.02216), (0.03686, 0.09685, -0.04095), (0.01995, 0.08746, -0.05351), (-1.822e-08, 0.08258, -0.05791), (-0.01995, 0.08746, -0.05351), (-0.03612, 0.09066, -0.01662), (-0.02764, 0.08863, -0.03071), (-0.03909, 0.09128, 1.652e-09), (-0.03612, 0.09066, 0.01662), (-0.02764, 0.08863, 0.03071), (-0.01496, 0.08473, 0.04013), (3.809e-09, 0.08258, 0.04344), (0.01496, 0.08473, 0.04013), (0.02764, 0.08863, 0.03071), (0.03612, 0.09066, 0.01662), (0.03909, 0.09128, 7.002e-09), (0.03612, 0.09066, -0.01662), (0.02764, 0.08863, -0.03071), (0.01496, 0.08473, -0.04013), (-1.343e-08, 0.08258, -0.04344), (-0.01496, 0.08473, -0.04013), (-0.01806, 0.08462, -0.008311), (-0.01382, 0.08339, -0.01536), (-0.01955, 0.08453, 2.223e-09), (-0.01806, 0.08462, 0.008311), (-0.01382, 0.08339, 0.01536), (-0.00748, 0.08187, 0.02006), (2.312e-09, 0.08127, 0.02172), (0.00748, 0.08187, 0.02006), (0.01382, 0.08339, 0.01536), (0.01806, 0.08462, 0.008311), (0.01955, 0.08453, 4.898e-09), (0.01806, 0.08462, -0.008311), (0.01382, 0.08339, -0.01536), (0.00748, 0.08187, -0.02006), (-6.309e-09, 0.08127, -0.02172), (-0.00748, 0.08187, -0.02006), (9.313e-10, 0.08127, 2.794e-09), (-0.07362, 0.01863, -0.07362), (-0.09618, 0.0226, -0.03984), (-0.1041, 0.02658, 1.429e-09), (-0.09618, 0.0226, 0.03984), (-0.07362, 0.01863, 0.07362), (-0.03984, 0.01465, 0.09618), (-6.01e-09, 0.01068, 0.1041), (0.03984, 0.01465, 0.09618), (0.07362, 0.01863, 0.07362), (0.09618, 0.0226, 0.03984), (0.1041, 0.02658, 1.425e-08), (0.09618, 0.0226, -0.03984), (0.07362, 0.01863, -0.07362), (0.03984, 0.01465, -0.09618), (-5.193e-08, 0.01068, -0.1041), (-0.03984, 0.01465, -0.09618)], [], [(16, 0, 1, 17), (2, 18, 17, 1), (3, 19, 18, 2), (4, 20, 19, 3), (5, 21, 20, 4), (6, 22, 21, 5), (7, 23, 22, 6), (8, 24, 23, 7), (9, 25, 24, 8), (10, 26, 25, 9), (11, 27, 26, 10), (12, 28, 27, 11), (13, 29, 28, 12), (14, 30, 29, 13), (15, 31, 30, 14), (15, 0, 16, 31), (32, 48, 49, 33), (34, 50, 48, 32), (35, 51, 50, 34), (36, 52, 51, 35), (37, 53, 52, 36), (38, 54, 53, 37), (39, 55, 54, 38), (40, 56, 55, 39), (41, 57, 56, 40), (42, 58, 57, 41), (43, 59, 58, 42), (44, 60, 59, 43), (45, 61, 60, 44), (46, 62, 61, 45), (47, 63, 62, 46), (47, 33, 49, 63), (48, 64, 65, 49), (50, 66, 64, 48), (51, 67, 66, 50), (52, 68, 67, 51), (53, 69, 68, 52), (54, 70, 69, 53), (55, 71, 70, 54), (56, 72, 71, 55), (57, 73, 72, 56), (58, 74, 73, 57), (59, 75, 74, 58), (60, 76, 75, 59), (61, 77, 76, 60), (62, 78, 77, 61), (63, 79, 78, 62), (63, 49, 65, 79), (64, 80, 65), (66, 80, 64), (67, 80, 66), (68, 80, 67), (69, 80, 68), (70, 80, 69), (71, 80, 70), (72, 80, 71), (73, 80, 72), (74, 80, 73), (75, 80, 74), (76, 80, 75), (77, 80, 76), (78, 80, 77), (79, 80, 78), (79, 65, 80), (1, 0, 81, 82), (2, 1, 82, 83), (3, 2, 83, 84), (4, 3, 84, 85), (5, 4, 85, 86), (6, 5, 86, 87), (7, 6, 87, 88), (8, 7, 88, 89), (9, 8, 89, 90), (10, 9, 90, 91), (11, 10, 91, 92), (12, 11, 92, 93), (13, 12, 93, 94), (14, 13, 94, 95), (15, 14, 95, 96), (0, 15, 96, 81), (17, 32, 33, 16), (18, 34, 32, 17), (19, 35, 34, 18), (20, 36, 35, 19), (21, 37, 36, 20), (22, 38, 37, 21), (23, 39, 38, 22), (24, 40, 39, 23), (25, 41, 40, 24), (26, 42, 41, 25), (27, 43, 42, 26), (28, 44, 43, 27), (29, 45, 44, 28), (30, 46, 45, 29), (31, 47, 46, 30), (16, 33, 47, 31)])
me_circle_010.polygons.foreach_set('use_smooth', [True] * 96)
me_circle_010.materials.append(mat_material_hat_004)
me_circle_010.use_remesh_preserve_volume = False
me_circle_010.use_remesh_preserve_attributes = False
me_circle_010.use_mirror_vertex_groups = False
me_circle_010.update()
me_circle_016 = bpy.data.meshes.new('Circle.016')
me_circle_016.from_pydata([(-0.07071, 0.001709, -0.07071), (-0.09239, 0.004834, -0.03827), (-0.1, 0.007959, 1.391e-09), (-0.09239, 0.004834, 0.03827), (-0.07071, 0.001709, 0.07071), (-0.03827, -0.001416, 0.09239), (-6.159e-09, -0.004541, 0.1), (0.03827, -0.001416, 0.09239), (0.07071, 0.001709, 0.07071), (0.09239, 0.004834, 0.03827), (0.1, 0.007959, 1.371e-08), (0.09239, 0.004834, -0.03827), (0.07071, 0.001709, -0.07071), (0.03827, -0.001416, -0.09239), (-5.027e-08, -0.004541, -0.1), (-0.03827, -0.001416, -0.09239), (-0.03686, 3.222e-09, -0.04095), (-0.04815, 4.21e-09, -0.02216), (-0.05212, 4.557e-09, 8.055e-10), (-0.04815, 4.21e-09, 0.02216), (-0.03686, 3.222e-09, 0.04095), (-0.01995, -2.571e-09, 0.05351), (-3.21e-09, -4.315e-09, 0.05791), (0.01995, -6.059e-09, 0.05351), (0.03686, -3.222e-09, 0.04095), (0.04815, -4.21e-09, 0.02216), (0.05212, -4.557e-09, 7.939e-09), (0.04815, -4.21e-09, -0.02216), (0.03686, -3.222e-09, -0.04095), (0.01995, 2.571e-09, -0.05351), (-2.62e-08, 4.315e-09, -0.05791), (-0.01995, 6.059e-09, -0.05351), (-0.04815, 0.1007, -0.02216), (-0.03686, 0.09685, -0.04095), (-0.05212, 0.1011, 8.055e-10), (-0.04815, 0.1007, 0.02216), (-0.03686, 0.09685, 0.04095), (-0.01995, 0.08746, 0.05351), (4.769e-09, 0.08258, 0.05791), (0.01995, 0.08746, 0.05351), (0.03686, 0.09685, 0.04095), (0.04815, 0.1007, 0.02216), (0.05212, 0.1011, 7.939e-09), (0.04815, 0.1007, -0.02216), (0.03686, 0.09685, -0.04095), (0.01995, 0.08746, -0.05351), (-1.822e-08, 0.08258, -0.05791), (-0.01995, 0.08746, -0.05351), (-0.03612, 0.09066, -0.01662), (-0.02764, 0.08863, -0.03071), (-0.03909, 0.09128, 1.652e-09), (-0.03612, 0.09066, 0.01662), (-0.02764, 0.08863, 0.03071), (-0.01496, 0.08473, 0.04013), (3.809e-09, 0.08258, 0.04344), (0.01496, 0.08473, 0.04013), (0.02764, 0.08863, 0.03071), (0.03612, 0.09066, 0.01662), (0.03909, 0.09128, 7.002e-09), (0.03612, 0.09066, -0.01662), (0.02764, 0.08863, -0.03071), (0.01496, 0.08473, -0.04013), (-1.343e-08, 0.08258, -0.04344), (-0.01496, 0.08473, -0.04013), (-0.01806, 0.08462, -0.008311), (-0.01382, 0.08339, -0.01536), (-0.01955, 0.08453, 2.223e-09), (-0.01806, 0.08462, 0.008311), (-0.01382, 0.08339, 0.01536), (-0.00748, 0.08187, 0.02006), (2.312e-09, 0.08127, 0.02172), (0.00748, 0.08187, 0.02006), (0.01382, 0.08339, 0.01536), (0.01806, 0.08462, 0.008311), (0.01955, 0.08453, 4.898e-09), (0.01806, 0.08462, -0.008311), (0.01382, 0.08339, -0.01536), (0.00748, 0.08187, -0.02006), (-6.309e-09, 0.08127, -0.02172), (-0.00748, 0.08187, -0.02006), (9.313e-10, 0.08127, 2.794e-09), (-0.07362, 0.01863, -0.07362), (-0.09618, 0.0226, -0.03984), (-0.1041, 0.02658, 1.429e-09), (-0.09618, 0.0226, 0.03984), (-0.07362, 0.01863, 0.07362), (-0.03984, 0.01465, 0.09618), (-6.01e-09, 0.01068, 0.1041), (0.03984, 0.01465, 0.09618), (0.07362, 0.01863, 0.07362), (0.09618, 0.0226, 0.03984), (0.1041, 0.02658, 1.425e-08), (0.09618, 0.0226, -0.03984), (0.07362, 0.01863, -0.07362), (0.03984, 0.01465, -0.09618), (-5.193e-08, 0.01068, -0.1041), (-0.03984, 0.01465, -0.09618)], [], [(16, 0, 1, 17), (2, 18, 17, 1), (3, 19, 18, 2), (4, 20, 19, 3), (5, 21, 20, 4), (6, 22, 21, 5), (7, 23, 22, 6), (8, 24, 23, 7), (9, 25, 24, 8), (10, 26, 25, 9), (11, 27, 26, 10), (12, 28, 27, 11), (13, 29, 28, 12), (14, 30, 29, 13), (15, 31, 30, 14), (15, 0, 16, 31), (32, 48, 49, 33), (34, 50, 48, 32), (35, 51, 50, 34), (36, 52, 51, 35), (37, 53, 52, 36), (38, 54, 53, 37), (39, 55, 54, 38), (40, 56, 55, 39), (41, 57, 56, 40), (42, 58, 57, 41), (43, 59, 58, 42), (44, 60, 59, 43), (45, 61, 60, 44), (46, 62, 61, 45), (47, 63, 62, 46), (47, 33, 49, 63), (48, 64, 65, 49), (50, 66, 64, 48), (51, 67, 66, 50), (52, 68, 67, 51), (53, 69, 68, 52), (54, 70, 69, 53), (55, 71, 70, 54), (56, 72, 71, 55), (57, 73, 72, 56), (58, 74, 73, 57), (59, 75, 74, 58), (60, 76, 75, 59), (61, 77, 76, 60), (62, 78, 77, 61), (63, 79, 78, 62), (63, 49, 65, 79), (64, 80, 65), (66, 80, 64), (67, 80, 66), (68, 80, 67), (69, 80, 68), (70, 80, 69), (71, 80, 70), (72, 80, 71), (73, 80, 72), (74, 80, 73), (75, 80, 74), (76, 80, 75), (77, 80, 76), (78, 80, 77), (79, 80, 78), (79, 65, 80), (1, 0, 81, 82), (2, 1, 82, 83), (3, 2, 83, 84), (4, 3, 84, 85), (5, 4, 85, 86), (6, 5, 86, 87), (7, 6, 87, 88), (8, 7, 88, 89), (9, 8, 89, 90), (10, 9, 90, 91), (11, 10, 91, 92), (12, 11, 92, 93), (13, 12, 93, 94), (14, 13, 94, 95), (15, 14, 95, 96), (0, 15, 96, 81), (17, 32, 33, 16), (18, 34, 32, 17), (19, 35, 34, 18), (20, 36, 35, 19), (21, 37, 36, 20), (22, 38, 37, 21), (23, 39, 38, 22), (24, 40, 39, 23), (25, 41, 40, 24), (26, 42, 41, 25), (27, 43, 42, 26), (28, 44, 43, 27), (29, 45, 44, 28), (30, 46, 45, 29), (31, 47, 46, 30), (16, 33, 47, 31)])
me_circle_016.polygons.foreach_set('use_smooth', [True] * 96)
me_circle_016.materials.append(mat_material_hat_003)
me_circle_016.use_remesh_preserve_volume = False
me_circle_016.use_remesh_preserve_attributes = False
me_circle_016.use_mirror_vertex_groups = False
me_circle_016.update()
me_circle_014 = bpy.data.meshes.new('Circle.014')
me_circle_014.from_pydata([(-0.03759, 0.00104, -0.04177), (-0.04912, 0.00104, -0.02261), (-0.05316, 0.00104, 7.355e-10), (-0.04912, 0.00104, 0.02261), (-0.03759, 0.00104, 0.04177), (-0.02035, 0.00104, 0.05458), (-3.184e-09, 0.00104, 0.05907), (0.02035, 0.00104, 0.05458), (0.03759, 0.00104, 0.04177), (0.04912, 0.00104, 0.02261), (0.05316, 0.00104, 8.012e-09), (0.04912, 0.00104, -0.02261), (0.03759, 0.00104, -0.04177), (0.02035, 0.00104, -0.05458), (-2.663e-08, 0.00104, -0.05907), (-0.02035, 0.00104, -0.05458), (-0.03759, 0.02413, -0.04177), (-0.04912, 0.0243, -0.02261), (-0.05316, 0.02431, 7.355e-10), (-0.04912, 0.0243, 0.02261), (-0.03759, 0.02413, 0.04177), (-0.02035, 0.02374, 0.05458), (-1.149e-09, 0.02344, 0.05907), (0.02035, 0.02374, 0.05458), (0.03759, 0.02413, 0.04177), (0.04912, 0.0243, 0.02261), (0.05316, 0.02431, 8.012e-09), (0.04912, 0.0243, -0.02261), (0.03759, 0.02413, -0.04177), (0.02035, 0.02374, -0.05458), (-2.46e-08, 0.02344, -0.05907), (-0.02035, 0.02374, -0.05458)], [], [(16, 0, 1, 17), (2, 18, 17, 1), (3, 19, 18, 2), (4, 20, 19, 3), (5, 21, 20, 4), (6, 22, 21, 5), (7, 23, 22, 6), (8, 24, 23, 7), (9, 25, 24, 8), (10, 26, 25, 9), (11, 27, 26, 10), (12, 28, 27, 11), (13, 29, 28, 12), (14, 30, 29, 13), (15, 31, 30, 14), (0, 16, 31, 15)])
me_circle_014.polygons.foreach_set('use_smooth', [True] * 16)
me_circle_014.materials.append(mat_material_silk_001)
me_circle_014.use_remesh_preserve_volume = False
me_circle_014.use_remesh_preserve_attributes = False
me_circle_014.use_mirror_vertex_groups = False
me_circle_014.update()
me_plane_001 = bpy.data.meshes.new('Plane.001')
me_plane_001.from_pydata([(0.04865, 0.003968, 0.02216), (0.04865, 0.06635, 0.02216), (0.04865, 0.06635, -0.02216), (0.04865, 0.003968, -0.02216), (0.05262, 0.06635, 1.158e-08), (0.05262, 0.003968, 2.009e-08)], [], [(0, 5, 4, 1), (5, 3, 2, 4)])
me_plane_001.polygons.foreach_set('use_smooth', [True] * 2)
_uv = me_plane_001.uv_layers.new(name='UVTex')
_uv.uv.foreach_set('vector', [0.9957, 1.0, 0.4979, 0.9989, 0.5021, 0.001088, 1.0, 0.002175, 0.4979, 0.9989, 0.0, 0.9978, 0.004299, 0.0, 0.5021, 0.001088])
me_plane_001.materials.append(mat_material_queen_judith)
me_plane_001.use_remesh_preserve_volume = False
me_plane_001.use_remesh_preserve_attributes = False
me_plane_001.use_mirror_vertex_groups = False
me_plane_001.update()

# ---- objects
ob_circle_001 = bpy.data.objects.new('Circle.001', me_circle_004)
ob_circle = bpy.data.objects.new('Circle', me_circle_002)
ob_lamp = bpy.data.objects.new('Lamp', light_spot)
ob_camera = bpy.data.objects.new('Camera', cam_camera)
ob_circle_003 = bpy.data.objects.new('Circle.003', me_circle_001)
ob_circle_002 = bpy.data.objects.new('Circle.002', me_circle)
ob_circle_005 = bpy.data.objects.new('Circle.005', me_circle_006)
ob_circle_004 = bpy.data.objects.new('Circle.004', me_circle_003)
ob_circle_008 = bpy.data.objects.new('Circle.008', me_circle_009)
ob_circle_007 = bpy.data.objects.new('Circle.007', me_circle_008)
ob_circle_006 = bpy.data.objects.new('Circle.006', me_circle_007)
ob_plane = bpy.data.objects.new('Plane', me_plane)
ob_circle_010 = bpy.data.objects.new('Circle.010', me_circle_011)
ob_circle_009 = bpy.data.objects.new('Circle.009', me_circle_010)
ob_circle_011 = bpy.data.objects.new('Circle.011', me_circle_016)
ob_circle_013 = bpy.data.objects.new('Circle.013', me_circle_014)
ob_plane_001 = bpy.data.objects.new('Plane.001', me_plane_001)

# ---- transforms, parenting, visibility, modifiers, constraints
ob_circle_001.location = (0.0, 0.0, 0.0)
ob_circle_001.lock_rotations_4d = False
ob_circle_001.empty_display_type = 'ARROWS'
ob_circle_001.lineart.crease_threshold = 0.0
ob_circle.location = (0.0, 0.0, 0.0)
ob_circle.lock_rotations_4d = False
ob_circle.empty_display_type = 'ARROWS'
ob_circle.lineart.crease_threshold = 0.0
ob_lamp.location = (16.63, 6.944, 5.904)
ob_lamp.rotation_euler = (6.934, 0.05522, 1.866)
ob_lamp.lock_rotations_4d = False
ob_lamp.empty_display_type = 'ARROWS'
ob_lamp.color = (0.0, 0.0, 0.0, 0.0)
ob_lamp.lineart.crease_threshold = 0.0
ob_camera.location = (0.1458, 0.1632, 0.1589)
ob_camera.rotation_euler = (0.02623, 0.9214, 0.744)
ob_camera.scale = (0.025, 0.025, 0.025)
ob_camera.lock_rotations_4d = False
ob_camera.empty_display_type = 'ARROWS'
ob_camera.color = (0.0, 0.0, 0.0, 0.0)
ob_camera.display_type = 'WIRE'
ob_camera.lineart.crease_threshold = 0.0
ob_circle_003.location = (0.0, 0.0, 0.0)
ob_circle_003.lock_rotations_4d = False
ob_circle_003.empty_display_type = 'ARROWS'
ob_circle_003.lineart.crease_threshold = 0.0
ob_circle_002.location = (0.0, 0.0, 0.0)
ob_circle_002.lock_rotations_4d = False
ob_circle_002.empty_display_type = 'ARROWS'
ob_circle_002.lineart.crease_threshold = 0.0
ob_circle_005.location = (0.0, 0.0, 0.0)
ob_circle_005.lock_rotations_4d = False
ob_circle_005.empty_display_type = 'ARROWS'
ob_circle_005.lineart.crease_threshold = 0.0
ob_circle_004.location = (0.0, 0.0, 0.0)
ob_circle_004.lock_rotations_4d = False
ob_circle_004.empty_display_type = 'ARROWS'
ob_circle_004.lineart.crease_threshold = 0.0
ob_circle_008.location = (0.0, 0.0, 0.0)
ob_circle_008.lock_rotations_4d = False
ob_circle_008.empty_display_type = 'ARROWS'
ob_circle_008.lineart.crease_threshold = 0.0
ob_circle_007.location = (0.0, 0.0, 0.0)
ob_circle_007.lock_rotations_4d = False
ob_circle_007.empty_display_type = 'ARROWS'
ob_circle_007.lineart.crease_threshold = 0.0
ob_circle_006.location = (0.0, 0.0, 0.0)
ob_circle_006.lock_rotations_4d = False
ob_circle_006.empty_display_type = 'ARROWS'
ob_circle_006.lineart.crease_threshold = 0.0
ob_plane.location = (0.0, 0.0, 0.0)
ob_plane.lock_rotations_4d = False
ob_plane.empty_display_type = 'ARROWS'
ob_plane.lineart.crease_threshold = 0.0
ob_circle_010.location = (0.0, 0.0, 0.0)
ob_circle_010.lock_rotations_4d = False
ob_circle_010.empty_display_type = 'ARROWS'
ob_circle_010.lineart.crease_threshold = 0.0
ob_circle_009.location = (0.0, 0.0, 0.0)
ob_circle_009.lock_rotations_4d = False
ob_circle_009.empty_display_type = 'ARROWS'
ob_circle_009.lineart.crease_threshold = 0.0
ob_circle_011.location = (0.0, 0.0, 0.0)
ob_circle_011.lock_rotations_4d = False
ob_circle_011.empty_display_type = 'ARROWS'
ob_circle_011.lineart.crease_threshold = 0.0
ob_circle_013.location = (0.0, 0.0, 0.0)
ob_circle_013.lock_rotations_4d = False
ob_circle_013.empty_display_type = 'ARROWS'
ob_circle_013.lineart.crease_threshold = 0.0
ob_plane_001.location = (0.0, 0.0, 0.0)
ob_plane_001.lock_rotations_4d = False
ob_plane_001.empty_display_type = 'ARROWS'
ob_plane_001.lineart.crease_threshold = 0.0

# ---- collection membership
col_collection_1.objects.link(ob_circle_001)
col_collection_1.objects.link(ob_circle)
col_collection_1.objects.link(ob_lamp)
col_collection_1.objects.link(ob_camera)
col_collection_2.objects.link(ob_circle_003)
col_collection_2.objects.link(ob_circle_002)
col_collection_2.objects.link(ob_lamp)
col_collection_3.objects.link(ob_circle_005)
col_collection_3.objects.link(ob_circle_004)
col_collection_3.objects.link(ob_lamp)
col_collection_4.objects.link(ob_circle_008)
col_collection_4.objects.link(ob_circle_007)
col_collection_4.objects.link(ob_circle_006)
col_collection_4.objects.link(ob_lamp)
col_collection_5.objects.link(ob_plane)
col_collection_5.objects.link(ob_circle_010)
col_collection_5.objects.link(ob_circle_009)
col_collection_5.objects.link(ob_lamp)
col_collection_6.objects.link(ob_circle_011)
col_collection_6.objects.link(ob_circle_013)
col_collection_6.objects.link(ob_plane_001)
col_collection_6.objects.link(ob_lamp)

# ---- scene / render settings (as saved in the file)
scene.camera = ob_camera
scene.frame_start = 1; scene.frame_end = 2; scene.frame_set(1)
scene.render.engine = 'BLENDER_EEVEE_NEXT'
scene.render.image_settings.color_mode = 'RGB'
scene.render.image_settings.compression = 90
scene.render.resolution_x = 512
scene.render.resolution_y = 512
scene.render.pixel_aspect_x = 100.0
scene.render.pixel_aspect_y = 100.0
scene.render.fps = 12
scene.render.dither_intensity = 0.0
scene.render.use_compositing = False
scene.render.use_sequencer = False
scene.render.bake_margin = 2
scene.render.bake_bias = 0.0
scene.render.use_stamp_time = False
scene.render.use_stamp_date = False
scene.render.use_stamp_frame = False
scene.render.use_stamp_camera = False
scene.render.use_stamp_scene = False
scene.render.use_stamp_filename = False
scene.render.use_stamp_render_time = False
scene.render.stamp_font_size = 0
scene.cycles.use_denoising = False
scene.cycles.samples = 10
scene.cycles.sampling_pattern = 'TABULATED_SOBOL'
scene.cycles.light_sampling_threshold = 0.0
scene.cycles.use_adaptive_sampling = False
scene.cycles.use_light_tree = False
scene.cycles.blur_glossy = 0.0
scene.cycles.volume_bounces = 1
scene.cycles.pixel_filter_type = 'GAUSSIAN'
scene.cycles.sample_clamp_indirect = 0.0
scene.view_settings.view_transform = 'Raw'
bpy.context.view_layer.update()
